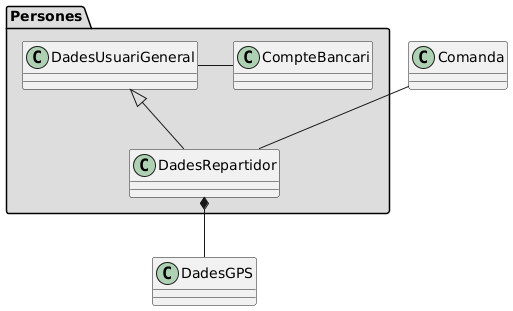

The diagram above was rendered by PlantUML. Its source (embedded in the PNG):
@startuml
skinparam groupInheritance 1

skinparam package<<Layout>> {
  borderColor Transparent
  backgroundColor Transparent
  fontColor Transparent
  stereotypeFontColor Transparent
  BorderThickness 10
}

namespace Persones #DDDDDD {
class DadesUsuariGeneral
class CompteBancari
class DadesRepartidor
}


DadesUsuariGeneral <|-- DadesRepartidor


DadesUsuariGeneral - CompteBancari
'''

class Comanda
class DadesGPS
Comanda -- DadesRepartidor
DadesRepartidor *-- DadesGPS
@enduml